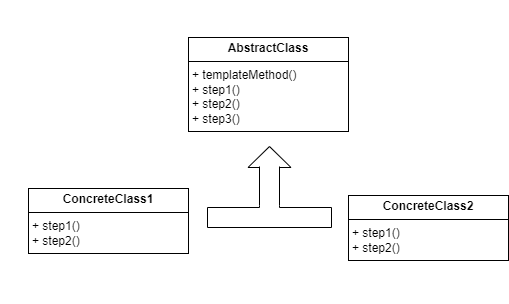

The diagram above was exported from draw.io. Its source (the exported page's mxGraphModel, read from the mxfile embedded in the PNG):
<mxGraphModel dx="971" dy="464" grid="0" gridSize="10" guides="1" tooltips="1" connect="1" arrows="1" fold="1" page="0" pageScale="1" pageWidth="850" pageHeight="1100" math="0" shadow="0">
  <root>
    <mxCell id="0" />
    <mxCell id="1" parent="0" />
    <mxCell id="R-WQ5sAY0sTb1S48hKly-1" value="&lt;p style=&quot;margin:0px;margin-top:4px;text-align:center;&quot;&gt;&lt;b&gt;AbstractClass&lt;/b&gt;&lt;/p&gt;&lt;hr size=&quot;1&quot; style=&quot;border-style:solid;&quot;&gt;&lt;p style=&quot;margin:0px;margin-left:4px;&quot;&gt;+ templateMethod()&lt;/p&gt;&lt;p style=&quot;margin:0px;margin-left:4px;&quot;&gt;+ step1()&lt;/p&gt;&lt;p style=&quot;margin:0px;margin-left:4px;&quot;&gt;+ step2()&lt;/p&gt;&lt;p style=&quot;margin:0px;margin-left:4px;&quot;&gt;+ step3()&lt;/p&gt;" style="verticalAlign=top;align=left;overflow=fill;html=1;whiteSpace=wrap;" vertex="1" parent="1">
      <mxGeometry x="32" y="155" width="160" height="94" as="geometry" />
    </mxCell>
    <mxCell id="R-WQ5sAY0sTb1S48hKly-2" value="&lt;p style=&quot;margin:0px;margin-top:4px;text-align:center;&quot;&gt;&lt;b&gt;ConcreteClass1&lt;/b&gt;&lt;/p&gt;&lt;hr size=&quot;1&quot; style=&quot;border-style:solid;&quot;&gt;&lt;p style=&quot;margin:0px;margin-left:4px;&quot;&gt;&lt;span style=&quot;background-color: initial;&quot;&gt;+ step1()&lt;/span&gt;&lt;br&gt;&lt;/p&gt;&lt;p style=&quot;margin:0px;margin-left:4px;&quot;&gt;+ step2()&lt;/p&gt;" style="verticalAlign=top;align=left;overflow=fill;html=1;whiteSpace=wrap;" vertex="1" parent="1">
      <mxGeometry x="-128" y="306" width="160" height="65" as="geometry" />
    </mxCell>
    <mxCell id="R-WQ5sAY0sTb1S48hKly-4" value="&lt;p style=&quot;margin:0px;margin-top:4px;text-align:center;&quot;&gt;&lt;b&gt;ConcreteClass2&lt;/b&gt;&lt;/p&gt;&lt;hr size=&quot;1&quot; style=&quot;border-style:solid;&quot;&gt;&lt;p style=&quot;margin:0px;margin-left:4px;&quot;&gt;&lt;span style=&quot;background-color: initial;&quot;&gt;+ step1()&lt;/span&gt;&lt;br&gt;&lt;/p&gt;&lt;p style=&quot;margin:0px;margin-left:4px;&quot;&gt;+ step2()&lt;/p&gt;" style="verticalAlign=top;align=left;overflow=fill;html=1;whiteSpace=wrap;" vertex="1" parent="1">
      <mxGeometry x="192" y="313" width="160" height="65" as="geometry" />
    </mxCell>
    <mxCell id="R-WQ5sAY0sTb1S48hKly-7" style="edgeStyle=none;curved=1;rounded=0;orthogonalLoop=1;jettySize=auto;html=1;exitX=0;exitY=0.5;exitDx=0;exitDy=0;exitPerimeter=0;fontSize=12;startSize=8;endSize=8;" edge="1" parent="1">
      <mxGeometry relative="1" as="geometry">
        <mxPoint x="109.5" y="311" as="sourcePoint" />
        <mxPoint x="109.5" y="311" as="targetPoint" />
      </mxGeometry>
    </mxCell>
    <mxCell id="R-WQ5sAY0sTb1S48hKly-9" value="" style="shape=tee;whiteSpace=wrap;html=1;direction=west;" vertex="1" parent="1">
      <mxGeometry x="51" y="283" width="124" height="62" as="geometry" />
    </mxCell>
    <mxCell id="R-WQ5sAY0sTb1S48hKly-12" value="" style="verticalLabelPosition=bottom;verticalAlign=top;html=1;shape=mxgraph.basic.acute_triangle;dx=0.5;" vertex="1" parent="1">
      <mxGeometry x="91.5" y="264" width="43" height="21" as="geometry" />
    </mxCell>
    <mxCell id="R-WQ5sAY0sTb1S48hKly-13" value="" style="shape=partialRectangle;whiteSpace=wrap;html=1;top=0;bottom=0;fillColor=white;" vertex="1" parent="1">
      <mxGeometry x="103" y="284" width="20" height="39" as="geometry" />
    </mxCell>
    <mxCell id="R-WQ5sAY0sTb1S48hKly-14" value="DiabloLoader" style="fontColor=white;text;html=1;align=center;verticalAlign=middle;whiteSpace=wrap;rounded=0;fontSize=16;" vertex="1" parent="1">
      <mxGeometry x="205" y="392" width="60" height="30" as="geometry" />
    </mxCell>
    <mxCell id="R-WQ5sAY0sTb1S48hKly-15" value="BaseGameLoader" style="fontColor=white;text;html=1;align=center;verticalAlign=middle;whiteSpace=wrap;rounded=0;fontSize=16;" vertex="1" parent="1">
      <mxGeometry x="74.5" y="118" width="60" height="30" as="geometry" />
    </mxCell>
    <mxCell id="R-WQ5sAY0sTb1S48hKly-16" value="can override all of the steps provided by their parent class or only the abstract ones" style="text;html=1;align=center;verticalAlign=middle;whiteSpace=wrap;rounded=0;fontSize=16;fontColor=white;" vertex="1" parent="1">
      <mxGeometry x="-156" y="246" width="170" height="30" as="geometry" />
    </mxCell>
    <mxCell id="R-WQ5sAY0sTb1S48hKly-17" value="WorldOfWarcraftLoader" style="fontColor=white;text;html=1;align=center;verticalAlign=middle;whiteSpace=wrap;rounded=0;fontSize=16;" vertex="1" parent="1">
      <mxGeometry x="-78" y="388" width="60" height="30" as="geometry" />
    </mxCell>
    <mxCell id="R-WQ5sAY0sTb1S48hKly-18" value="declares methods that act as steps of an algo, as well as actual template method" style="fontColor=white;text;html=1;align=center;verticalAlign=middle;whiteSpace=wrap;rounded=0;fontSize=16;" vertex="1" parent="1">
      <mxGeometry x="200.5" y="184" width="143" height="30" as="geometry" />
    </mxCell>
  </root>
</mxGraphModel>